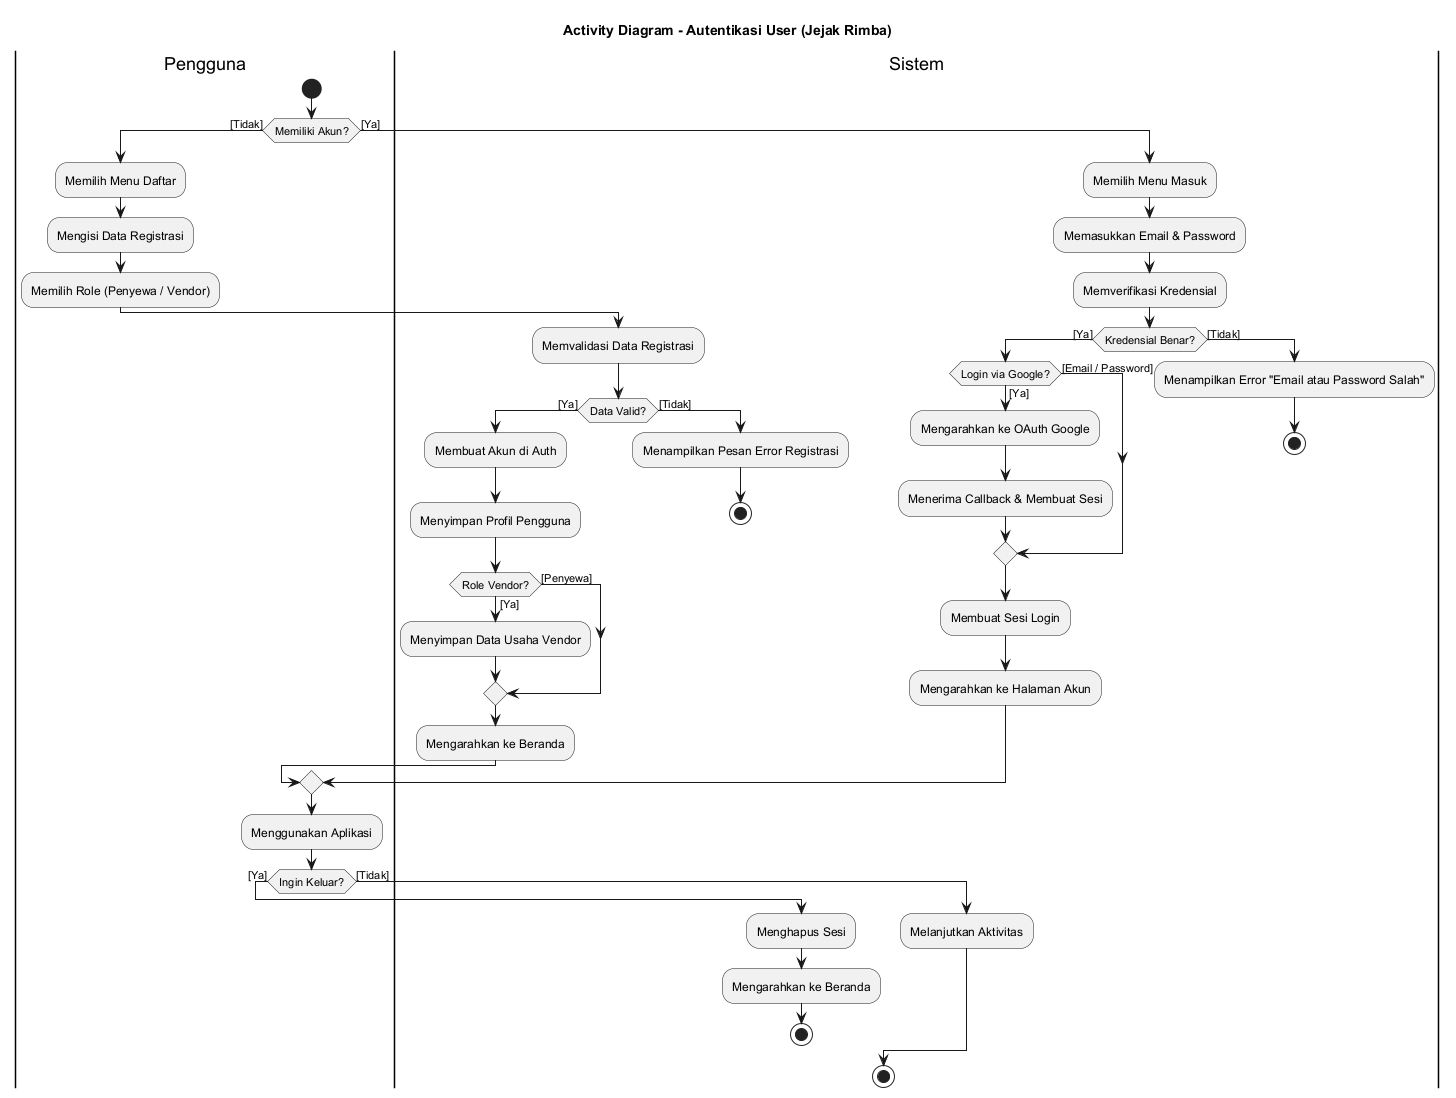

The diagram above was rendered by PlantUML. Its source (embedded in the PNG):
@startuml
title Activity Diagram - Autentikasi User (Jejak Rimba)
skinparam backgroundColor #FFFFFF
skinparam defaultFontName "Helvetica"

|Pengguna|
start
if (Memiliki Akun?) then ([Tidak])
  :Memilih Menu Daftar;
  :Mengisi Data Registrasi;
  :Memilih Role (Penyewa / Vendor);
  |Sistem|
  :Memvalidasi Data Registrasi;
  if (Data Valid?) then ([Ya])
    :Membuat Akun di Auth;
    :Menyimpan Profil Pengguna;
    if (Role Vendor?) then ([Ya])
      :Menyimpan Data Usaha Vendor;
    else ([Penyewa])
    endif
    :Mengarahkan ke Beranda;
  else ([Tidak])
    :Menampilkan Pesan Error Registrasi;
    stop
  endif
else ([Ya])
  :Memilih Menu Masuk;
  :Memasukkan Email & Password;
  |Sistem|
  :Memverifikasi Kredensial;
  if (Kredensial Benar?) then ([Ya])
    if (Login via Google?) then ([Ya])
      :Mengarahkan ke OAuth Google;
      :Menerima Callback & Membuat Sesi;
    else ([Email / Password])
    endif
    :Membuat Sesi Login;
    :Mengarahkan ke Halaman Akun;
  else ([Tidak])
    :Menampilkan Error "Email atau Password Salah";
    stop
  endif
endif

|Pengguna|
:Menggunakan Aplikasi;

if (Ingin Keluar?) then ([Ya])
  |Sistem|
  :Menghapus Sesi;
  :Mengarahkan ke Beranda;
  stop
else ([Tidak])
  :Melanjutkan Aktivitas;
endif

stop
@enduml